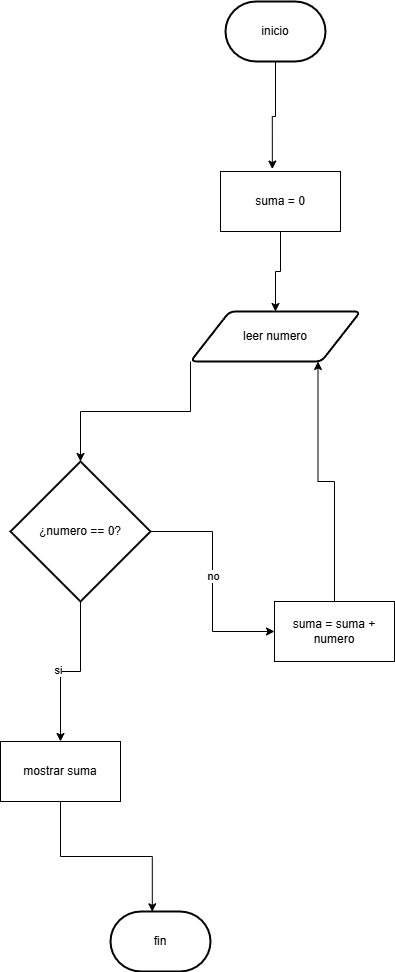

The diagram above was exported from draw.io. Its source (the exported page's mxGraphModel, read from the mxfile embedded in the PNG):
<mxGraphModel dx="1743" dy="884" grid="1" gridSize="10" guides="1" tooltips="1" connect="1" arrows="1" fold="1" page="1" pageScale="1" pageWidth="827" pageHeight="1169" math="0" shadow="0">
  <root>
    <mxCell id="0" />
    <mxCell id="1" parent="0" />
    <mxCell id="4uQ3-5t4NQQtGnBO4Qvw-17" style="edgeStyle=orthogonalEdgeStyle;rounded=0;orthogonalLoop=1;jettySize=auto;html=1;entryX=0.5;entryY=0;entryDx=0;entryDy=0;" edge="1" parent="1" source="4uQ3-5t4NQQtGnBO4Qvw-4" target="4uQ3-5t4NQQtGnBO4Qvw-5">
      <mxGeometry relative="1" as="geometry">
        <mxPoint x="300" y="660" as="targetPoint" />
      </mxGeometry>
    </mxCell>
    <mxCell id="4uQ3-5t4NQQtGnBO4Qvw-4" value="suma = 0" style="rounded=0;whiteSpace=wrap;html=1;" vertex="1" parent="1">
      <mxGeometry x="240" y="590" width="120" height="60" as="geometry" />
    </mxCell>
    <mxCell id="4uQ3-5t4NQQtGnBO4Qvw-15" style="edgeStyle=orthogonalEdgeStyle;rounded=0;orthogonalLoop=1;jettySize=auto;html=1;exitX=0;exitY=1;exitDx=0;exitDy=0;" edge="1" parent="1" source="4uQ3-5t4NQQtGnBO4Qvw-5" target="4uQ3-5t4NQQtGnBO4Qvw-6">
      <mxGeometry relative="1" as="geometry" />
    </mxCell>
    <mxCell id="4uQ3-5t4NQQtGnBO4Qvw-5" value="leer numero" style="shape=parallelogram;html=1;strokeWidth=2;perimeter=parallelogramPerimeter;whiteSpace=wrap;rounded=1;arcSize=12;size=0.23;" vertex="1" parent="1">
      <mxGeometry x="210" y="730" width="170" height="50" as="geometry" />
    </mxCell>
    <mxCell id="4uQ3-5t4NQQtGnBO4Qvw-12" style="edgeStyle=orthogonalEdgeStyle;rounded=0;orthogonalLoop=1;jettySize=auto;html=1;exitX=1;exitY=0.5;exitDx=0;exitDy=0;exitPerimeter=0;entryX=0;entryY=0.5;entryDx=0;entryDy=0;" edge="1" parent="1" source="4uQ3-5t4NQQtGnBO4Qvw-6" target="4uQ3-5t4NQQtGnBO4Qvw-8">
      <mxGeometry relative="1" as="geometry" />
    </mxCell>
    <mxCell id="4uQ3-5t4NQQtGnBO4Qvw-19" value="no" style="edgeLabel;html=1;align=center;verticalAlign=middle;resizable=0;points=[];" vertex="1" connectable="0" parent="4uQ3-5t4NQQtGnBO4Qvw-12">
      <mxGeometry x="-0.0516" relative="1" as="geometry">
        <mxPoint as="offset" />
      </mxGeometry>
    </mxCell>
    <mxCell id="4uQ3-5t4NQQtGnBO4Qvw-13" style="edgeStyle=orthogonalEdgeStyle;rounded=0;orthogonalLoop=1;jettySize=auto;html=1;exitX=0.5;exitY=1;exitDx=0;exitDy=0;exitPerimeter=0;entryX=0.5;entryY=0;entryDx=0;entryDy=0;" edge="1" parent="1" source="4uQ3-5t4NQQtGnBO4Qvw-6" target="4uQ3-5t4NQQtGnBO4Qvw-7">
      <mxGeometry relative="1" as="geometry" />
    </mxCell>
    <mxCell id="4uQ3-5t4NQQtGnBO4Qvw-21" value="si" style="edgeLabel;html=1;align=center;verticalAlign=middle;resizable=0;points=[];" vertex="1" connectable="0" parent="4uQ3-5t4NQQtGnBO4Qvw-13">
      <mxGeometry x="0.125" y="-3" relative="1" as="geometry">
        <mxPoint y="-2" as="offset" />
      </mxGeometry>
    </mxCell>
    <mxCell id="4uQ3-5t4NQQtGnBO4Qvw-6" value="¿numero == 0?" style="strokeWidth=2;html=1;shape=mxgraph.flowchart.decision;whiteSpace=wrap;" vertex="1" parent="1">
      <mxGeometry x="30" y="880" width="140" height="140" as="geometry" />
    </mxCell>
    <mxCell id="4uQ3-5t4NQQtGnBO4Qvw-7" value="mostrar suma" style="rounded=0;whiteSpace=wrap;html=1;" vertex="1" parent="1">
      <mxGeometry x="20" y="1160" width="120" height="60" as="geometry" />
    </mxCell>
    <mxCell id="4uQ3-5t4NQQtGnBO4Qvw-16" style="edgeStyle=orthogonalEdgeStyle;rounded=0;orthogonalLoop=1;jettySize=auto;html=1;exitX=0.5;exitY=0;exitDx=0;exitDy=0;entryX=0.75;entryY=1;entryDx=0;entryDy=0;" edge="1" parent="1" source="4uQ3-5t4NQQtGnBO4Qvw-8" target="4uQ3-5t4NQQtGnBO4Qvw-5">
      <mxGeometry relative="1" as="geometry" />
    </mxCell>
    <mxCell id="4uQ3-5t4NQQtGnBO4Qvw-8" value="suma = suma + numero" style="rounded=0;whiteSpace=wrap;html=1;" vertex="1" parent="1">
      <mxGeometry x="294" y="1020" width="120" height="60" as="geometry" />
    </mxCell>
    <mxCell id="4uQ3-5t4NQQtGnBO4Qvw-10" value="fin" style="strokeWidth=2;html=1;shape=mxgraph.flowchart.terminator;whiteSpace=wrap;" vertex="1" parent="1">
      <mxGeometry x="130" y="1330" width="100" height="60" as="geometry" />
    </mxCell>
    <mxCell id="4uQ3-5t4NQQtGnBO4Qvw-11" value="inicio" style="strokeWidth=2;html=1;shape=mxgraph.flowchart.terminator;whiteSpace=wrap;" vertex="1" parent="1">
      <mxGeometry x="245" y="420" width="100" height="60" as="geometry" />
    </mxCell>
    <mxCell id="4uQ3-5t4NQQtGnBO4Qvw-14" style="edgeStyle=orthogonalEdgeStyle;rounded=0;orthogonalLoop=1;jettySize=auto;html=1;exitX=0.5;exitY=1;exitDx=0;exitDy=0;entryX=0.418;entryY=0.005;entryDx=0;entryDy=0;entryPerimeter=0;" edge="1" parent="1" source="4uQ3-5t4NQQtGnBO4Qvw-7" target="4uQ3-5t4NQQtGnBO4Qvw-10">
      <mxGeometry relative="1" as="geometry" />
    </mxCell>
    <mxCell id="4uQ3-5t4NQQtGnBO4Qvw-18" style="edgeStyle=orthogonalEdgeStyle;rounded=0;orthogonalLoop=1;jettySize=auto;html=1;exitX=0.5;exitY=1;exitDx=0;exitDy=0;exitPerimeter=0;entryX=0.432;entryY=-0.041;entryDx=0;entryDy=0;entryPerimeter=0;" edge="1" parent="1" source="4uQ3-5t4NQQtGnBO4Qvw-11" target="4uQ3-5t4NQQtGnBO4Qvw-4">
      <mxGeometry relative="1" as="geometry" />
    </mxCell>
  </root>
</mxGraphModel>